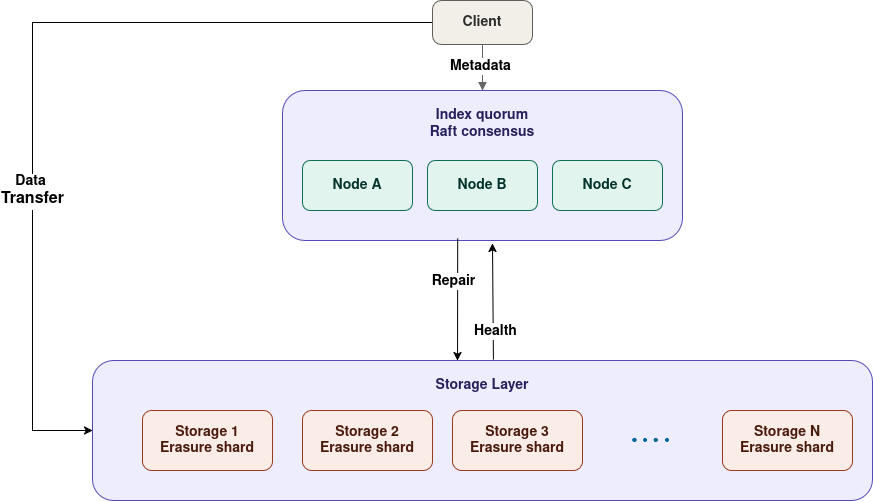

The diagram above was exported from draw.io. Its source (the exported page's mxGraphModel, read from the mxfile embedded in the PNG):
<mxGraphModel dx="3784" dy="1155" grid="1" gridSize="10" guides="1" tooltips="1" connect="1" arrows="1" fold="1" page="1" pageScale="1" pageWidth="850" pageHeight="650" math="0" shadow="0">
  <root>
    <mxCell id="0" />
    <mxCell id="1" parent="0" />
    <mxCell id="16DSk7geUqynXnlRCsLD-1" parent="1" style="rounded=1;arcSize=15;whiteSpace=wrap;html=1;verticalAlign=top;fillColor=#EEEDFE;strokeColor=#534AB7;fontColor=#26215C;fontSize=14;fontStyle=1;spacingTop=10;" value="Storage Layer" vertex="1">
      <mxGeometry height="140" width="780" x="-320" y="400" as="geometry" />
    </mxCell>
    <mxCell id="16DSk7geUqynXnlRCsLD-2" edge="1" parent="1" source="client" style="edgeStyle=orthogonalEdgeStyle;rounded=0;orthogonalLoop=1;jettySize=auto;html=1;exitX=0;exitY=0.5;exitDx=0;exitDy=0;entryX=0;entryY=0.5;entryDx=0;entryDy=0;" target="16DSk7geUqynXnlRCsLD-1">
      <mxGeometry relative="1" as="geometry">
        <Array as="points">
          <mxPoint x="-380" y="62" />
          <mxPoint x="-380" y="470" />
        </Array>
        <mxPoint x="-230" y="40" as="sourcePoint" />
        <mxPoint x="-400" y="460" as="targetPoint" />
      </mxGeometry>
    </mxCell>
    <mxCell id="16DSk7geUqynXnlRCsLD-3" connectable="0" parent="16DSk7geUqynXnlRCsLD-2" style="edgeLabel;html=1;align=center;verticalAlign=middle;resizable=0;points=[];" value="&lt;div&gt;&lt;font style=&quot;font-size: 14px;&quot;&gt;&lt;b&gt;Data&amp;nbsp;&lt;/b&gt;&lt;/font&gt;&lt;/div&gt;&lt;div&gt;&lt;font size=&quot;3&quot;&gt;&lt;b&gt;Transfer&lt;/b&gt;&lt;/font&gt;&lt;/div&gt;" vertex="1">
      <mxGeometry relative="1" x="0.2627" y="-1" as="geometry">
        <mxPoint y="20" as="offset" />
      </mxGeometry>
    </mxCell>
    <mxCell id="client" parent="1" style="rounded=1;arcSize=20;whiteSpace=wrap;html=1;fillColor=#F1EFE8;strokeColor=#5F5E5A;fontColor=#2C2C2A;fontSize=14;fontStyle=1;" value="Client" vertex="1">
      <mxGeometry height="44" width="100" x="20" y="40" as="geometry" />
    </mxCell>
    <mxCell id="edge1" edge="1" parent="1" source="client" style="edgeStyle=orthogonalEdgeStyle;rounded=0;html=1;endArrow=block;strokeColor=#666666;" target="quorum">
      <mxGeometry relative="1" as="geometry" />
    </mxCell>
    <mxCell id="16DSk7geUqynXnlRCsLD-4" connectable="0" parent="edge1" style="edgeLabel;html=1;align=center;verticalAlign=middle;resizable=0;points=[];" value="&lt;font style=&quot;font-size: 14px;&quot;&gt;&lt;b&gt;Metadata&lt;/b&gt;&lt;/font&gt;" vertex="1">
      <mxGeometry relative="1" x="-0.087" y="-3" as="geometry">
        <mxPoint as="offset" />
      </mxGeometry>
    </mxCell>
    <mxCell id="quorum" parent="1" style="rounded=1;arcSize=15;whiteSpace=wrap;html=1;verticalAlign=top;fillColor=#EEEDFE;strokeColor=#534AB7;fontColor=#26215C;fontSize=14;fontStyle=1;spacingTop=10;" value="Index quorum&#10;Raft consensus" vertex="1">
      <mxGeometry height="150" width="400" x="-130" y="130" as="geometry" />
    </mxCell>
    <mxCell id="nodeA" parent="1" style="rounded=1;arcSize=15;whiteSpace=wrap;html=1;fillColor=#E1F5EE;strokeColor=#0F6E56;fontColor=#04342C;fontSize=14;fontStyle=1;" value="Node A" vertex="1">
      <mxGeometry height="50" width="110" x="-110" y="200" as="geometry" />
    </mxCell>
    <mxCell id="nodeB" parent="1" style="rounded=1;arcSize=15;whiteSpace=wrap;html=1;fillColor=#E1F5EE;strokeColor=#0F6E56;fontColor=#04342C;fontSize=14;fontStyle=1;" value="Node B" vertex="1">
      <mxGeometry height="50" width="110" x="15" y="200" as="geometry" />
    </mxCell>
    <mxCell id="nodeC" parent="1" style="rounded=1;arcSize=15;whiteSpace=wrap;html=1;fillColor=#E1F5EE;strokeColor=#0F6E56;fontColor=#04342C;fontSize=14;fontStyle=1;" value="Node C" vertex="1">
      <mxGeometry height="50" width="110" x="140" y="200" as="geometry" />
    </mxCell>
    <mxCell id="storage2" parent="1" style="rounded=1;arcSize=15;whiteSpace=wrap;html=1;fillColor=#FAECE7;strokeColor=#993C1D;fontColor=#4A1B0C;fontSize=14;fontStyle=1;" value="Storage 2&#10;Erasure shard" vertex="1">
      <mxGeometry height="60" width="130" x="-110" y="450" as="geometry" />
    </mxCell>
    <mxCell id="storage3" parent="1" style="rounded=1;arcSize=15;whiteSpace=wrap;html=1;fillColor=#FAECE7;strokeColor=#993C1D;fontColor=#4A1B0C;fontSize=14;fontStyle=1;" value="Storage 3&#10;Erasure shard" vertex="1">
      <mxGeometry height="60" width="130" x="40" y="450" as="geometry" />
    </mxCell>
    <mxCell id="storage4" parent="1" style="rounded=1;arcSize=15;whiteSpace=wrap;html=1;fillColor=#FAECE7;strokeColor=#993C1D;fontColor=#4A1B0C;fontSize=14;fontStyle=1;" value="Storage N&lt;br&gt;Erasure shard" vertex="1">
      <mxGeometry height="60" width="130" x="310" y="450" as="geometry" />
    </mxCell>
    <mxCell id="storage1" parent="1" style="rounded=1;arcSize=15;whiteSpace=wrap;html=1;fillColor=#FAECE7;strokeColor=#993C1D;fontColor=#4A1B0C;fontSize=14;fontStyle=1;" value="Storage 1&#10;Erasure shard" vertex="1">
      <mxGeometry height="60" width="130" x="-270" y="450" as="geometry" />
    </mxCell>
    <mxCell id="16DSk7geUqynXnlRCsLD-5" parent="1" style="sketch=0;html=1;pointerEvents=1;dashed=0;fillColor=#036897;strokeColor=#ffffff;strokeWidth=2;verticalLabelPosition=bottom;verticalAlign=top;align=center;outlineConnect=0;shape=mxgraph.cisco.misc.dot-dot;" value="" vertex="1">
      <mxGeometry height="8" width="37" x="220" y="476" as="geometry" />
    </mxCell>
    <mxCell id="16DSk7geUqynXnlRCsLD-10" edge="1" parent="1" source="quorum" style="endArrow=classic;html=1;rounded=0;exitX=0.438;exitY=0.987;exitDx=0;exitDy=0;exitPerimeter=0;entryX=0.468;entryY=0;entryDx=0;entryDy=0;entryPerimeter=0;" target="16DSk7geUqynXnlRCsLD-1" value="">
      <mxGeometry height="50" relative="1" width="50" as="geometry">
        <mxPoint x="350" y="440" as="sourcePoint" />
        <mxPoint x="400" y="390" as="targetPoint" />
      </mxGeometry>
    </mxCell>
    <mxCell id="16DSk7geUqynXnlRCsLD-14" connectable="0" parent="16DSk7geUqynXnlRCsLD-10" style="edgeLabel;html=1;align=center;verticalAlign=middle;resizable=0;points=[];" value="&lt;font style=&quot;font-size: 14px;&quot;&gt;&lt;b&gt;Repair&lt;/b&gt;&lt;/font&gt;" vertex="1">
      <mxGeometry relative="1" x="-0.0975" y="1" as="geometry">
        <mxPoint x="-6" y="-13" as="offset" />
      </mxGeometry>
    </mxCell>
    <mxCell id="16DSk7geUqynXnlRCsLD-11" edge="1" parent="1" source="16DSk7geUqynXnlRCsLD-1" style="endArrow=classic;html=1;rounded=0;exitX=0.514;exitY=-0.007;exitDx=0;exitDy=0;exitPerimeter=0;" value="">
      <mxGeometry height="50" relative="1" width="50" as="geometry">
        <mxPoint x="221" y="432" as="sourcePoint" />
        <mxPoint x="80" y="283" as="targetPoint" />
      </mxGeometry>
    </mxCell>
    <mxCell id="16DSk7geUqynXnlRCsLD-13" connectable="0" parent="16DSk7geUqynXnlRCsLD-11" style="edgeLabel;html=1;align=center;verticalAlign=middle;resizable=0;points=[];" value="&lt;b&gt;&lt;font style=&quot;font-size: 14px;&quot;&gt;Health&lt;/font&gt;&lt;/b&gt;" vertex="1">
      <mxGeometry relative="1" x="-0.2" y="-2" as="geometry">
        <mxPoint y="17" as="offset" />
      </mxGeometry>
    </mxCell>
  </root>
</mxGraphModel>